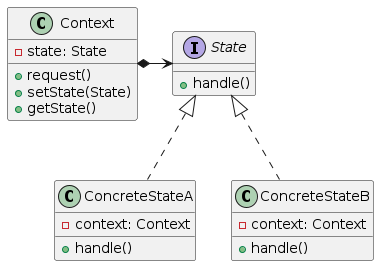

The diagram above was rendered by PlantUML. Its source (embedded in the PNG):
@startuml state

interface State {
  + handle()
}

class ConcreteStateA {
  - context: Context
  + handle()
}

class ConcreteStateB {
  - context: Context
  + handle()
}

class Context {
  - state: State
  + request()
  + setState(State)
  + getState()
}

State <|.. ConcreteStateA
State <|.. ConcreteStateB
Context *-right-> State


@enduml